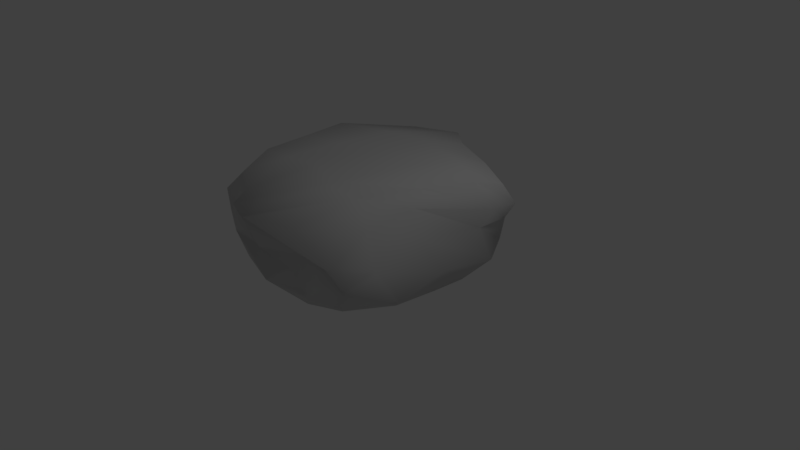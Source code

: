 # Source: untitled.blend  (saved by Blender 2.79.0; exported with 4.5.12 LTS)
import bpy
from mathutils import Matrix  # noqa: F401  (used for matrix-valued properties, if any)

bpy.ops.wm.read_factory_settings(use_empty=True)
scene = bpy.context.scene
scene.name = 'Scene'

# ---- collections
col_collection_1 = bpy.data.collections.new('Collection 1'); scene.collection.children.link(col_collection_1)

# ---- materials (node trees are filled in below, after node groups)
mat_material_002 = bpy.data.materials.new('Material.002')
mat_material_002.alpha_threshold = 0.0
mat_material_002.use_transparent_shadow = False
mat_material_002.diffuse_color = (0.64, 0.64, 0.64, 1.0)
mat_material_002.specular_color = (0.007937, 0.007937, 0.007937)
mat_material_002.roughness = 0.5
mat_material_002.specular_intensity = 1.0

# ---- material node trees

# ---- world
world_world = bpy.data.worlds.new('World'); scene.world = world_world
world_world.color = (0.05088, 0.05088, 0.05088)
world_world.use_sun_shadow = False
world_world.sun_shadow_jitter_overblur = 0.0
world_world.cycles.sampling_method = 'MANUAL'

# ---- cameras
cam_camera = bpy.data.cameras.new('Camera')
cam_camera.clip_end = 100.0
cam_camera.lens = 35.0
cam_camera.sensor_width = 32.0
cam_camera.sensor_height = 18.0
cam_camera.ortho_scale = 7.314
cam_camera.dof.focus_distance = 0.0
cam_camera.dof.aperture_fstop = 128.0

# ---- lights
light_lamp = bpy.data.lights.new('Lamp', 'POINT')
light_lamp.transmission_factor = 0.0
light_lamp.cutoff_distance = 30.0
light_lamp.energy = 100.0
light_lamp.shadow_buffer_clip_start = 1.001
light_lamp.shadow_soft_size = 0.1
light_lamp.shadow_maximum_resolution = 0.006
light_lamp.use_absolute_resolution = True

# ---- meshes
me_cube_001 = bpy.data.meshes.new('Cube.001')
me_cube_001.from_pydata([(-0.6309, -0.2263, 0.5923), (-0.5379, -0.058, 1.154), (-1.052, -0.0646, 0.9545), (-1.156, -0.2178, 0.4595), (-0.6779, 1.33, 0.6982), (-1.176, 1.281, 0.6464), (-1.02, 1.175, 1.106), (-0.6103, 1.148, 1.328), (1.116, 1.068, 0.981), (0.8085, 1.346, 0.9021), (0.444, 1.033, 1.514), (0.9363, 0.6775, 1.426), (-0.9445, 0.7436, 1.392), (-1.282, 0.884, 1.218), (-1.719, 0.9165, -0.6998), (-1.356, 1.245, -0.7168), (-0.6819, 1.18, -1.482), (-0.9745, 0.9261, -1.431), (-0.751, 0.1491, -1.123), (-0.3215, -0.0603, -0.702), (-0.6924, -0.1143, -0.8358), (-1.063, 0.07452, -1.016), (-0.3597, -0.2197, -0.5967), (-0.4762, -0.274, -0.03739), (-1.095, -0.254, -0.1185), (-0.8624, -0.2192, -0.5371), (0.5481, -0.2841, -0.6576), (0.4804, -0.3121, -0.1111), (-0.01579, -0.3127, -0.06024), (0.1728, -0.1885, -0.5325), (0.3835, -0.2981, 0.5332), (0.2436, -0.1415, 1.191), (-0.1546, -0.1145, 1.229), (-0.1063, -0.2744, 0.596), (0.3428, 1.371, 0.8637), (-0.198, 1.36, 0.6308), (-0.3448, 1.152, 1.73), (-0.06528, 1.103, 1.796), (0.8016, 1.333, -0.7167), (0.063, 1.276, -0.9943), (0.04611, 1.352, -0.2537), (0.6115, 1.352, -0.2908), (-0.5442, 1.29, -0.8894), (-1.177, 1.303, 0.009798), (-0.6033, 1.344, -0.01128), (1.348, 0.1898, 0.7468), (1.267, 0.6307, 1.008), (1.155, 0.478, 1.382), (1.015, 0.1835, 1.313), (1.324, 0.1274, -0.8561), (1.267, 0.6002, -0.6897), (1.175, 0.6925, 0.169), (1.269, 0.2411, -0.06388), (1.424, 0.8972, -0.707), (1.232, 1.217, -0.5945), (0.9754, 1.247, 0.04789), (1.051, 1.069, 0.1975), (-0.7067, 0.1906, 1.347), (-1.044, 0.4029, 1.29), (-1.648, 0.452, 0.8536), (-1.571, 0.1103, 0.7707), (0.4943, 0.1534, 1.399), (0.667, 0.4399, 1.449), (0.2601, 0.4526, 1.365), (-0.1351, 0.1567, 1.505), (0.5242, 0.6914, 1.41), (-0.06687, 0.6521, 1.602), (-1.346, -0.0787, -0.8081), (-1.76, 0.3196, -0.7246), (-1.186, 0.4816, -1.134), (-1.55, 0.03351, 0.4876), (-1.646, 0.4626, 0.459), (-1.649, 0.4298, -0.06403), (-1.548, -0.1538, -0.2556), (-1.434, 1.017, 0.7468), (-1.483, 1.069, 0.04533), (-0.2632, 0.9168, -1.717), (-0.7755, 0.4976, -1.403), (0.802, 0.8503, -1.529), (0.5563, 0.4493, -1.497), (-0.1998, 0.3368, -1.536), (0.1532, 0.8392, -1.832), (0.5127, 0.1147, -1.198), (0.4689, -0.1429, -1.027), (0.06726, -0.07271, -0.7835), (-0.1805, 0.06095, -1.234), (0.8969, -0.1167, -1.078), (1.042, -0.1905, -0.6379), (1.045, -0.1576, -0.148), (1.009, -0.1265, 0.4703), (0.7363, -0.07603, 1.067), (1.304, 1.084, -1.024), (0.7705, 1.122, -1.3), (0.1053, 1.127, -1.585), (-0.175, 1.147, -1.801), (1.081, 0.1751, -1.288), (1.2, 0.5382, -1.222), (1.386, 0.8076, -1.182)], [], [(0, 1, 2, 3), (4, 5, 6, 7), (8, 9, 10, 11), (12, 7, 6, 13), (14, 15, 16, 17), (18, 19, 20, 21), (22, 23, 24, 25), (26, 27, 28, 29), (30, 31, 32, 33), (34, 35, 36, 37), (38, 39, 40, 41), (42, 15, 43, 44), (45, 46, 47, 48), (49, 50, 51, 52), (53, 54, 55, 56), (57, 58, 59, 60), (61, 62, 63, 64), (65, 37, 36, 66), (67, 68, 69, 21), (70, 71, 72, 73), (74, 5, 43, 75), (76, 77, 69, 17), (78, 79, 80, 81), (82, 83, 84, 85), (23, 0, 3, 24), (28, 33, 0, 23), (33, 32, 1, 0), (35, 4, 7, 36), (40, 44, 4, 35), (44, 43, 5, 4), (46, 8, 11, 47), (51, 56, 8, 46), (56, 55, 9, 8), (58, 12, 13, 59), (63, 66, 12, 58), (66, 36, 7, 12), (68, 14, 17, 69), (72, 75, 14, 68), (75, 43, 15, 14), (77, 18, 21, 69), (80, 85, 18, 77), (85, 84, 19, 18), (19, 22, 25, 20), (84, 29, 22, 19), (29, 28, 23, 22), (83, 26, 29, 84), (86, 87, 26, 83), (87, 88, 27, 26), (27, 30, 33, 28), (88, 89, 30, 27), (89, 90, 31, 30), (9, 34, 37, 10), (55, 41, 34, 9), (41, 40, 35, 34), (54, 38, 41, 55), (91, 92, 38, 54), (92, 93, 39, 38), (39, 42, 44, 40), (93, 94, 42, 39), (94, 16, 15, 42), (89, 45, 48, 90), (88, 52, 45, 89), (52, 51, 46, 45), (87, 49, 52, 88), (86, 95, 49, 87), (95, 96, 50, 49), (50, 53, 56, 51), (96, 97, 53, 50), (97, 91, 54, 53), (1, 57, 60, 2), (32, 64, 57, 1), (64, 63, 58, 57), (31, 61, 64, 32), (90, 48, 61, 31), (48, 47, 62, 61), (62, 65, 66, 63), (47, 11, 65, 62), (11, 10, 37, 65), (25, 67, 21, 20), (24, 73, 67, 25), (73, 72, 68, 67), (3, 70, 73, 24), (2, 60, 70, 3), (60, 59, 71, 70), (71, 74, 75, 72), (59, 13, 74, 71), (13, 6, 5, 74), (94, 76, 17, 16), (93, 81, 76, 94), (81, 80, 77, 76), (92, 78, 81, 93), (91, 97, 78, 92), (97, 96, 79, 78), (79, 82, 85, 80), (96, 95, 82, 79), (95, 86, 83, 82)])
me_cube_001.polygons.foreach_set('use_smooth', [True] * 96)
_uv = me_cube_001.uv_layers.new(name='UVMap')
_uv.uv.foreach_set('vector', [0.1376, 0.5634, 0.05829, 0.5699, 0.08261, 0.5067, 0.1529, 0.4987, 0.155, 0.3441, 0.2063, 0.3782, 0.1556, 0.4023, 0.09978, 0.3877, 0.8962, 0.2829, 0.8545, 0.3493, 0.795, 0.249, 0.8707, 0.1749, 0.9492, 0.5877, 0.9441, 0.6946, 0.9057, 0.6826, 0.9167, 0.6045, 0.3368, 0.08201, 0.3692, 0.000842, 0.4892, 0.0, 0.4607, 0.06353, 0.4857, 0.255, 0.5127, 0.3106, 0.4816, 0.3231, 0.4473, 0.2762, 0.2768, 0.5835, 0.2154, 0.5785, 0.2237, 0.5024, 0.2701, 0.5239, 0.2885, 0.6956, 0.2265, 0.6947, 0.2208, 0.6358, 0.2665, 0.646, 0.1496, 0.6887, 0.06005, 0.669, 0.05371, 0.62, 0.1407, 0.6292, 0.04602, 0.2771, 0.1155, 0.2999, 0.04202, 0.4025, 0.01139, 0.3834, 0.1339, 0.09467, 0.2261, 0.1276, 0.1657, 0.1994, 0.1162, 0.1497, 0.2737, 0.1876, 0.3356, 0.2678, 0.2584, 0.3215, 0.2062, 0.2743, 0.4229, 0.6541, 0.5205, 0.6847, 0.4775, 0.7263, 0.4046, 0.7132, 0.4227, 0.4592, 0.5294, 0.4791, 0.5396, 0.5807, 0.4398, 0.5539, 0.7441, 0.8145, 0.6723, 0.7875, 0.6838, 0.712, 0.7317, 0.7072, 0.01627, 0.5363, 0.006598, 0.4823, 0.0544, 0.4025, 0.09085, 0.4319, 0.8571, 0.07013, 0.8552, 0.1259, 0.8187, 0.1375, 0.7861, 0.07016, 0.8291, 0.1826, 0.7208, 0.2512, 0.694, 0.2682, 0.7587, 0.168, 0.4081, 0.3181, 0.3485, 0.2255, 0.431, 0.1768, 0.4473, 0.2762, 0.8347, 0.4016, 0.8217, 0.4944, 0.7589, 0.4881, 0.7478, 0.3611, 0.8534, 0.6288, 0.8441, 0.7006, 0.7667, 0.7072, 0.7665, 0.64, 0.555, 0.05746, 0.4911, 0.1663, 0.431, 0.1768, 0.4607, 0.06353, 0.6612, 0.07164, 0.6424, 0.17, 0.5654, 0.2, 0.6089, 0.07216, 0.6283, 0.2559, 0.6197, 0.3211, 0.56, 0.3103, 0.5564, 0.2715, 0.2154, 0.5785, 0.1376, 0.5634, 0.1529, 0.4987, 0.2237, 0.5024, 0.2208, 0.6358, 0.1407, 0.6292, 0.1376, 0.5634, 0.2154, 0.5785, 0.1407, 0.6292, 0.05371, 0.62, 0.05829, 0.5699, 0.1376, 0.5634, 0.1155, 0.2999, 0.155, 0.3441, 0.09978, 0.3877, 0.04202, 0.4025, 0.1657, 0.1994, 0.2062, 0.2743, 0.155, 0.3441, 0.1155, 0.2999, 0.2062, 0.2743, 0.2584, 0.3215, 0.2063, 0.3782, 0.155, 0.3441, 0.9344, 0.1876, 0.8962, 0.2829, 0.8707, 0.1749, 0.9071, 0.1336, 0.5396, 0.5807, 0.6226, 0.5818, 0.6173, 0.6784, 0.5205, 0.6847, 0.6226, 0.5818, 0.6629, 0.5621, 0.6723, 0.6611, 0.6173, 0.6784, 0.9396, 0.5063, 0.9492, 0.5877, 0.9167, 0.6045, 0.8696, 0.4909, 0.7916, 0.8662, 0.7441, 0.8212, 0.7521, 0.7072, 0.7914, 0.7117, 1.0, 0.6065, 0.9999, 0.7068, 0.9441, 0.6946, 0.9492, 0.5877, 0.3485, 0.2255, 0.3368, 0.08201, 0.4607, 0.06353, 0.431, 0.1768, 0.7589, 0.4881, 0.7665, 0.64, 0.6723, 0.5967, 0.6778, 0.4598, 0.7665, 0.64, 0.7667, 0.7072, 0.6749, 0.6876, 0.6723, 0.5967, 0.4911, 0.1663, 0.4857, 0.255, 0.4473, 0.2762, 0.431, 0.1768, 0.5654, 0.2, 0.5564, 0.2715, 0.4857, 0.255, 0.4911, 0.1663, 0.3877, 0.8015, 0.3368, 0.8336, 0.3369, 0.7859, 0.3845, 0.7263, 0.5127, 0.3106, 0.5062, 0.351, 0.4481, 0.3543, 0.4816, 0.3231, 0.56, 0.3103, 0.5595, 0.342, 0.5062, 0.351, 0.5127, 0.3106, 0.2665, 0.646, 0.2208, 0.6358, 0.2154, 0.5785, 0.2768, 0.5835, 0.6197, 0.3211, 0.61, 0.3611, 0.5595, 0.342, 0.56, 0.3103, 0.3247, 0.7229, 0.2786, 0.7492, 0.2885, 0.6956, 0.3209, 0.6737, 0.2786, 0.7492, 0.2184, 0.7526, 0.2265, 0.6947, 0.2885, 0.6956, 0.2265, 0.6947, 0.1496, 0.6887, 0.1407, 0.6292, 0.2208, 0.6358, 0.2184, 0.7526, 0.1432, 0.7525, 0.1496, 0.6887, 0.2265, 0.6947, 0.1432, 0.7525, 0.06927, 0.7227, 0.06005, 0.669, 0.1496, 0.6887, 0.8545, 0.3493, 0.8083, 0.3611, 0.7208, 0.2512, 0.795, 0.249, 0.05622, 0.1459, 0.1162, 0.1497, 0.04602, 0.2771, 0.0, 0.2413, 0.1162, 0.1497, 0.1657, 0.1994, 0.1155, 0.2999, 0.04602, 0.2771, 0.08564, 0.06534, 0.1339, 0.09467, 0.1162, 0.1497, 0.05622, 0.1459, 0.1163, 0.01477, 0.1879, 0.03519, 0.1339, 0.09467, 0.08564, 0.06534, 0.1879, 0.03519, 0.273, 0.06412, 0.2261, 0.1276, 0.1339, 0.09467, 0.2261, 0.1276, 0.2737, 0.1876, 0.2062, 0.2743, 0.1657, 0.1994, 0.273, 0.06412, 0.3165, 0.06843, 0.2737, 0.1876, 0.2261, 0.1276, 0.3165, 0.06843, 0.3368, 0.1404, 0.3356, 0.2678, 0.2737, 0.1876, 0.3401, 0.6102, 0.4229, 0.6541, 0.4046, 0.7132, 0.3368, 0.6749, 0.34, 0.5363, 0.4398, 0.5539, 0.4229, 0.6541, 0.3401, 0.6102, 0.4398, 0.5539, 0.5396, 0.5807, 0.5205, 0.6847, 0.4229, 0.6541, 0.3368, 0.4768, 0.4227, 0.4592, 0.4398, 0.5539, 0.34, 0.5363, 0.3532, 0.4197, 0.4295, 0.4003, 0.4227, 0.4592, 0.3368, 0.4768, 0.4295, 0.4003, 0.5177, 0.4127, 0.5294, 0.4791, 0.4227, 0.4592, 0.5294, 0.4791, 0.6042, 0.4822, 0.6226, 0.5818, 0.5396, 0.5807, 0.5177, 0.4127, 0.5865, 0.4235, 0.6042, 0.4822, 0.5294, 0.4791, 0.5865, 0.4235, 0.6465, 0.4411, 0.671, 0.4914, 0.6042, 0.4822, 0.05829, 0.5699, 0.01627, 0.5363, 0.09085, 0.4319, 0.08261, 0.5067, 0.05371, 0.62, 0.0, 0.6084, 0.01627, 0.5363, 0.05829, 0.5699, 0.7861, 0.07016, 0.8187, 0.1375, 0.6941, 0.1437, 0.7365, 0.09231, 0.06005, 0.669, 0.01231, 0.683, 0.0, 0.6084, 0.05371, 0.62, 0.06927, 0.7227, 0.01983, 0.7426, 0.01231, 0.683, 0.06005, 0.669, 0.9139, 0.07697, 0.9071, 0.1336, 0.8552, 0.1259, 0.8571, 0.07013, 0.8552, 0.1259, 0.8291, 0.1826, 0.7587, 0.168, 0.8187, 0.1375, 0.9071, 0.1336, 0.8707, 0.1749, 0.8291, 0.1826, 0.8552, 0.1259, 0.8707, 0.1749, 0.795, 0.249, 0.7208, 0.2512, 0.8291, 0.1826, 0.4481, 0.3543, 0.4081, 0.3181, 0.4473, 0.2762, 0.4816, 0.3231, 0.2237, 0.5024, 0.2322, 0.4405, 0.2912, 0.4545, 0.2701, 0.5239, 0.7478, 0.3611, 0.7589, 0.4881, 0.6778, 0.4598, 0.6853, 0.3887, 0.1529, 0.4987, 0.1301, 0.4362, 0.2322, 0.4405, 0.2237, 0.5024, 0.08261, 0.5067, 0.09085, 0.4319, 0.1301, 0.4362, 0.1529, 0.4987, 0.8671, 0.4173, 0.8696, 0.4909, 0.8217, 0.4944, 0.8347, 0.4016, 0.8217, 0.4944, 0.8534, 0.6288, 0.7665, 0.64, 0.7589, 0.4881, 0.8696, 0.4909, 0.9167, 0.6045, 0.8534, 0.6288, 0.8217, 0.4944, 0.9167, 0.6045, 0.9057, 0.6826, 0.8441, 0.7006, 0.8534, 0.6288, 0.5639, 9.1e-05, 0.555, 0.05746, 0.4607, 0.06353, 0.4892, 0.0, 0.5821, 0.007382, 0.6089, 0.07216, 0.555, 0.05746, 0.5639, 9.1e-05, 0.6089, 0.07216, 0.5654, 0.2, 0.4911, 0.1663, 0.555, 0.05746, 0.1879, 0.03519, 0.2079, 0.0, 0.2933, 0.02525, 0.273, 0.06412, 0.6465, 0.4411, 0.5865, 0.4235, 0.5795, 0.3653, 0.6396, 0.3929, 0.5865, 0.4235, 0.5177, 0.4127, 0.4772, 0.3611, 0.5795, 0.3653, 0.6424, 0.17, 0.6283, 0.2559, 0.5564, 0.2715, 0.5654, 0.2, 0.694, 0.1502, 0.6938, 0.2371, 0.6283, 0.2559, 0.6424, 0.17, 0.6938, 0.2371, 0.6686, 0.3119, 0.6197, 0.3211, 0.6283, 0.2559])
me_cube_001.materials.append(mat_material_002)
me_cube_001.use_remesh_preserve_volume = False
me_cube_001.use_remesh_preserve_attributes = False
me_cube_001.use_mirror_vertex_groups = False
me_cube_001.update()

# ---- objects
ob_cube_001 = bpy.data.objects.new('Cube.001', me_cube_001)
ob_lamp = bpy.data.objects.new('Lamp', light_lamp)
ob_camera = bpy.data.objects.new('Camera', cam_camera)

# ---- transforms, parenting, visibility, modifiers, constraints
ob_cube_001.location = (0.0, 0.0, 0.0)
ob_cube_001.rotation_euler = (1.571, -0.0, 0.0)
ob_cube_001.lineart.crease_threshold = 0.0
ob_lamp.location = (4.076, 1.005, 5.904)
ob_lamp.rotation_euler = (0.6503, 0.05522, 1.866)
ob_lamp.lock_rotations_4d = False
ob_lamp.empty_display_type = 'ARROWS'
ob_lamp.color = (0.0, 0.0, 0.0, 0.0)
ob_lamp.lineart.crease_threshold = 0.0
ob_camera.location = (7.481, -6.508, 5.344)
ob_camera.rotation_euler = (1.109, 0.0, 0.8149)
ob_camera.lock_rotations_4d = False
ob_camera.empty_display_type = 'ARROWS'
ob_camera.color = (0.0, 0.0, 0.0, 0.0)
ob_camera.display_type = 'WIRE'
ob_camera.lineart.crease_threshold = 0.0

# ---- collection membership
col_collection_1.objects.link(ob_cube_001)
col_collection_1.objects.link(ob_lamp)
col_collection_1.objects.link(ob_camera)

# ---- scene / render settings (as saved in the file)
scene.camera = ob_camera
scene.frame_start = 1; scene.frame_end = 250; scene.frame_set(1)
scene.render.engine = 'BLENDER_EEVEE_NEXT'
scene.render.resolution_percentage = 50
scene.render.dither_intensity = 0.0
scene.cycles.use_denoising = False
scene.cycles.samples = 128
scene.cycles.sampling_pattern = 'TABULATED_SOBOL'
scene.cycles.use_adaptive_sampling = False
scene.cycles.use_light_tree = False
scene.cycles.blur_glossy = 0.0
scene.cycles.sample_clamp_indirect = 0.0
scene.view_settings.view_transform = 'Standard'
bpy.context.view_layer.update()
